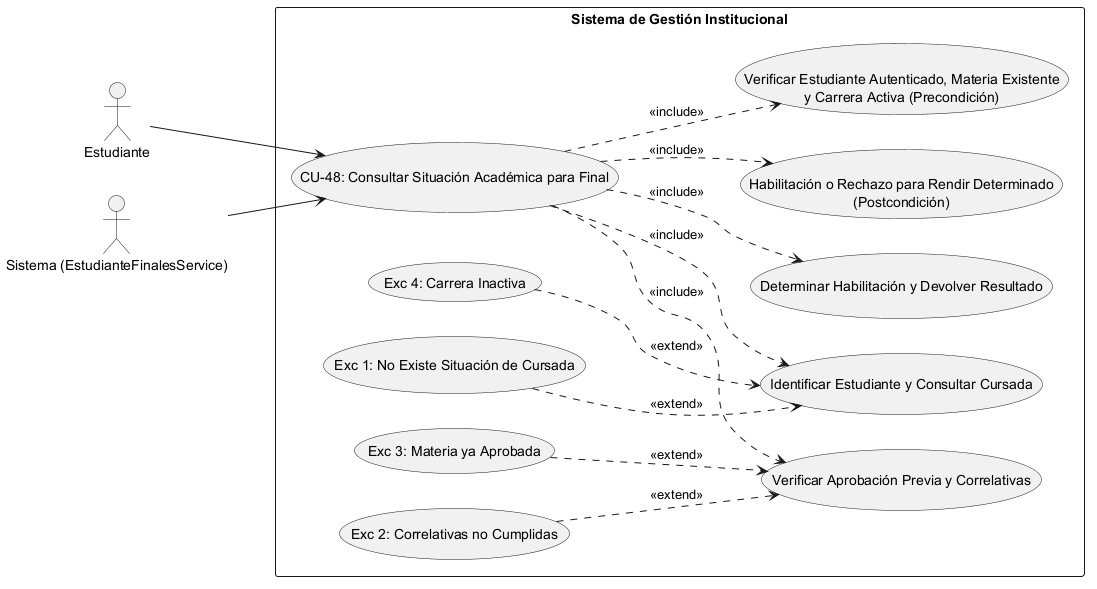

The diagram above was rendered by PlantUML. Its source (embedded in the PNG):
@startuml
left to right direction
skinparam packageStyle rectangle

' Definición de Actores (Incluye al "Sistema" como actor/proceso automatizado)
actor "Estudiante" as Act1
actor "Sistema (EstudianteFinalesService)" as Act2

rectangle "Sistema de Gestión Institucional" {
    
    ' Caso de Uso Principal
    usecase "CU-48: Consultar Situación Académica para Final" as CU48
    
    ' --- PRECONDICIONES ---
    usecase "Verificar Estudiante Autenticado, Materia Existente\ny Carrera Activa (Precondición)" as Precond
    
    ' --- SECUENCIA NORMAL ---
    usecase "Identificar Estudiante y Consultar Cursada" as Sec1
    usecase "Verificar Aprobación Previa y Correlativas" as Sec2
    usecase "Determinar Habilitación y Devolver Resultado" as Sec3
    
    ' --- POSTCONDICIÓN ---
    usecase "Habilitación o Rechazo para Rendir Determinado\n(Postcondición)" as Post
    
    ' --- EXCEPCIONES ---
    usecase "Exc 4: Carrera Inactiva" as Exc4
    usecase "Exc 1: No Existe Situación de Cursada" as Exc1
    usecase "Exc 3: Materia ya Aprobada" as Exc3
    usecase "Exc 2: Correlativas no Cumplidas" as Exc2

    ' Conexión de Actores al caso raíz
    Act1 --> CU48
    Act2 --> CU48

    ' Relaciones de Inclusión (Precondiciones, Secuencia Normal y Postcondición)
    CU48 ..> Precond : <<include>>
    CU48 ..> Sec1 : <<include>>
    CU48 ..> Sec2 : <<include>>
    CU48 ..> Sec3 : <<include>>
    CU48 ..> Post : <<include>>

    ' Relaciones de Extensión (Excepciones vinculadas al paso correspondiente)
    Exc4 ..> Sec1 : <<extend>>
    Exc1 ..> Sec1 : <<extend>>
    Exc3 ..> Sec2 : <<extend>>
    Exc2 ..> Sec2 : <<extend>>
}
@enduml